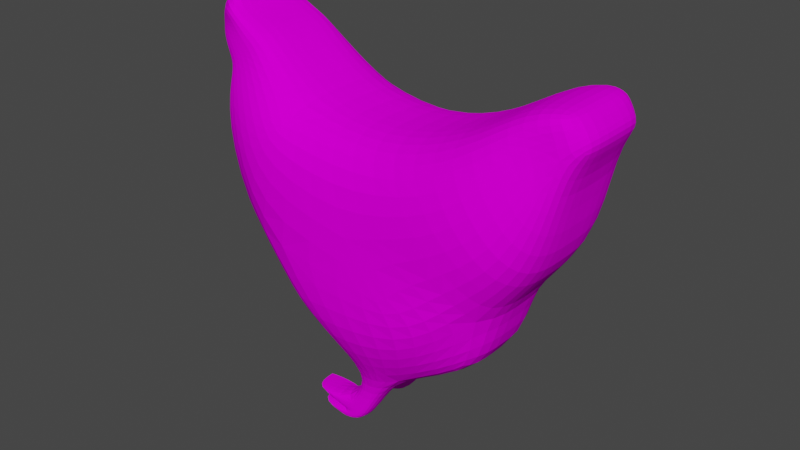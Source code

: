 # Source: Hendl.blend  (saved by Blender 2.92.15; exported with 4.5.12 LTS)
import bpy
from mathutils import Matrix  # noqa: F401  (used for matrix-valued properties, if any)

bpy.ops.wm.read_factory_settings(use_empty=True)
scene = bpy.context.scene
scene.name = 'Scene'

# ---- collections
col_collection = bpy.data.collections.new('Collection'); scene.collection.children.link(col_collection)

# ---- images (referenced by path relative to the original .blend; pixels are not part of the script)
import os
ASSET_DIR = os.environ.get("B2B_ASSET_DIR", "")  # directory of the original .blend (textures are referenced by path, not embedded)
HERE = os.path.dirname(os.path.abspath(__file__))  # packed textures are extracted next to this script under _unpacked/

def load_image(name, relpath, width, height, colorspace="sRGB"):
    """Load a texture the original file referenced (path relative to the .blend, or extracted next to this script)."""
    p = next((c for c in (os.path.join(HERE, relpath), os.path.join(ASSET_DIR, relpath)) if relpath and os.path.exists(c)), "")
    if p:
        img = bpy.data.images.load(p, check_existing=True)
        img.name = name
    else:  # same state as the original file: an image datablock whose file is absent (Cycles renders it pink)
        img = bpy.data.images.new(name, width, height)
        img.source = "FILE"
        img.filepath = "//" + (relpath or name)
    img.colorspace_settings.name = colorspace
    return img
img_hendl_textur_png = load_image('Hendl Textur.png', 'Hendl Textur.png', 1024, 1024, 'sRGB')

# ---- materials (node trees are filled in below, after node groups)
mat_material = bpy.data.materials.new('Material')
mat_material.alpha_threshold = 0.0
mat_material.use_transparent_shadow = False
mat_material.line_color = (0.0, 0.0, 0.0, 1.0)

# ---- material node trees
mat_material.use_nodes = True; mat_material.node_tree.nodes.clear()
_N = mat_material.node_tree.nodes; _L = mat_material.node_tree.links
n0 = _N.new('ShaderNodeOutputMaterial'); n0.name = 'Material Output'; n0.location = (348, 260)
n1 = _N.new('ShaderNodeTexImage'); n1.name = 'Image Texture'; n1.location = (-138, 257)
n1.image = img_hendl_textur_png
n2 = _N.new('ShaderNodeBsdfDiffuse'); n2.name = 'Diffuse BSDF'; n2.location = (150, 243)
_L.new(n1.outputs[0], n2.inputs[0])
_L.new(n2.outputs[0], n0.inputs[0])
n0.is_active_output = True

# ---- world
world_world = bpy.data.worlds.new('World'); scene.world = world_world
world_world.use_nodes = True; world_world.node_tree.nodes.clear()
_N = world_world.node_tree.nodes; _L = world_world.node_tree.links
n0 = _N.new('ShaderNodeOutputWorld'); n0.name = 'World Output'; n0.location = (300, 300)
n1 = _N.new('ShaderNodeBackground'); n1.name = 'Background'; n1.location = (10, 300)
n1.inputs[0].default_value = (0.05088, 0.05088, 0.05088, 1.0)
_L.new(n1.outputs[0], n0.inputs[0])
n0.is_active_output = True
world_world.color = (0.05088, 0.05088, 0.05088)
world_world.use_sun_shadow = False
world_world.sun_shadow_jitter_overblur = 0.0

# ---- meshes
me_cube = bpy.data.meshes.new('Cube')
me_cube.from_pydata([(0.6153, -0.3541, 0.5488), (1.452, -0.3541, -0.3761), (0.02254, -0.3541, 0.6551), (0.009254, -0.3541, -0.881), (1.442, -0.3541, -0.8825), (0.4743, -0.3156, -1.253), (1.253, -0.3541, 0.7349), (1.824, -0.3541, -0.05719), (1.665, -0.3541, 1.04), (1.917, -0.3541, 0.6072), (1.957, -0.3541, 1.054), (2.09, -0.3541, 0.8597), (-0.788, -0.3541, 0.1901), (-0.6286, -0.3541, -0.4691), (-0.3229, -0.3541, 1.001), (-0.7083, -0.3541, 0.6551), (-0.5824, -0.3541, 1.118), (-0.8422, -0.1746, 0.8559), (-0.6817, -0.3541, 1.346), (-0.9209, -0.1746, 1.027), (-0.7367, -0.2099, 0.7004), (-1.055, 0.0, 0.8623), (0.6809, -0.3156, -1.232), (0.9948, -0.6078, -0.7577), (0.5215, -0.3156, -1.511), (0.3149, -0.3156, -1.532), (0.4068, -0.3156, -1.701), (0.3282, -0.3156, -1.652), (-0.08208, -0.3156, -1.562), (-0.04316, -0.3156, -1.579), (0.2258, -0.3156, -1.718), (-0.06745, -0.3156, -1.657), (-0.8921, -0.1746, 0.9868), (-0.633, -0.3541, 1.159), (-0.43, -0.3541, 1.049), (-0.8677, -0.2099, 0.8025), (-0.8049, -0.2099, 0.6897), (0.3945, -0.6078, -0.8843), (0.5757, -0.3156, -1.243), (0.3992, -0.3156, -1.524), (-0.7958, -0.2964, 0.9028), (-0.2564, -0.6078, -0.3311), (-0.4479, -0.6078, 0.3852), (-0.6617, -0.3541, 0.7856), (-0.6297, -0.3541, 0.7256), (-0.4768, -0.3541, 0.8627), (-0.6712, -0.2964, 1.029), (0.8111, -0.6078, 0.3325), (-0.7404, -0.2964, 1.088), (1.371, -0.6078, 0.5717), (0.02067, -0.6078, 0.4385), (-0.1304, -0.6078, 0.5674), (2.022, -0.3541, 0.9588), (1.742, -0.3541, 0.8906), (-0.5437, -0.3541, 0.9198), (1.238, -0.6078, -0.1396), (1.67, -0.6078, 0.1563), (1.854, -0.3541, 0.7098), (1.103, -0.6176, -0.448), (0.3202, -0.3156, -1.58), (0.3608, -0.3156, -1.672), (0.08069, -0.3156, -1.688), (0.6153, -2.142e-08, 0.5488), (1.452, -1.406e-07, -0.3761), (0.02254, -2.142e-08, 0.6551), (0.009254, 0.0, -0.881), (1.442, 0.0, -0.8825), (0.4743, 0.0, -1.253), (1.253, -2.142e-08, 0.7349), (1.824, -1.406e-07, -0.05719), (1.665, -2.142e-08, 1.04), (1.917, -1.406e-07, 0.6072), (1.957, 3.818e-08, 1.054), (2.09, -1.406e-07, 0.8597), (-0.788, 9.779e-08, 0.1901), (-0.6286, 0.001604, -0.4691), (-0.3229, -1.406e-07, 1.001), (-0.7083, 0.0, 0.6551), (-0.5824, -1.406e-07, 1.118), (-0.8422, 3.818e-08, 0.8559), (-0.6817, -1.406e-07, 1.346), (-0.9209, 3.818e-08, 1.027), (-0.7367, 3.818e-08, 0.7004), (-1.055, 0.0, 0.8623), (0.6809, 0.0, -1.232), (0.5215, -0.1153, -1.511), (0.3149, -0.1153, -1.532), (0.4068, -0.1153, -1.701), (0.3282, -0.1153, -1.652), (-0.08208, -0.1153, -1.562), (-0.04316, -0.1153, -1.579), (0.2258, -0.1153, -1.718), (-0.06745, -0.1153, -1.657), (-0.633, -1.406e-07, 1.159), (-0.43, 0.0, 1.049), (-0.8677, 3.818e-08, 0.8025), (-0.8049, 3.818e-08, 0.6897), (2.022, -2.142e-08, 0.9588), (0.08069, -0.1153, -1.688)], [], [(1, 55, 58, 23), (1, 23, 22, 4), (0, 47, 49, 6), (6, 49, 53, 8), (8, 53, 52, 10), (3, 41, 42, 12, 13), (12, 42, 44, 15), (15, 44, 43, 20), (17, 40, 32), (17, 32, 19, 21), (22, 38, 39, 24), (22, 23, 37, 38), (24, 39, 60, 26), (27, 59, 29), (26, 60, 61, 30), (22, 24, 85, 84), (32, 48, 33, 18, 19), (20, 43, 40, 17), (38, 37, 3, 5), (39, 38, 5, 25), (40, 43, 54, 46), (32, 40, 46, 48), (42, 41, 50, 51), (44, 42, 51, 45), (37, 41, 3), (43, 44, 45, 54), (46, 54, 34, 16), (52, 53, 57, 9, 11), (48, 46, 16, 33), (49, 47, 55, 56), (54, 45, 14, 34), (51, 50, 2), (53, 49, 56, 57), (50, 47, 0, 2), (45, 51, 2, 14), (57, 56, 7, 9), (56, 55, 1, 7), (23, 58, 41, 37), (41, 58, 55, 47, 50), (29, 59, 25, 28), (60, 39, 59, 27), (59, 39, 25), (61, 60, 27, 31), (82, 79, 95, 96), (12, 15, 77, 74), (7, 1, 63, 69), (25, 5, 67, 86), (17, 21, 83, 79), (0, 6, 68, 62), (16, 34, 94, 78), (10, 52, 97, 72), (15, 20, 82, 77), (35, 36, 96, 95), (9, 7, 69, 71), (19, 18, 80, 81), (17, 35, 95, 79), (6, 8, 70, 68), (24, 26, 87, 85), (18, 33, 93, 80), (36, 20, 82, 96), (52, 11, 73, 97), (29, 28, 89, 90), (11, 9, 71, 73), (28, 25, 86, 89), (34, 14, 76, 94), (8, 10, 72, 70), (27, 29, 90, 88), (2, 0, 62, 64), (21, 19, 81, 83), (13, 12, 74, 75), (30, 61, 98, 91), (20, 17, 79, 82), (31, 27, 88, 92), (4, 22, 84, 66), (3, 13, 75, 65), (26, 30, 91, 87), (5, 3, 65, 67), (1, 4, 66, 63), (61, 31, 92, 98), (14, 2, 64, 76), (33, 16, 78, 93), (90, 39, 86, 88), (98, 92, 88, 91), (85, 87, 91, 88, 86), (85, 67, 84), (86, 67, 85), (35, 17, 20, 36)])
_uv = me_cube.uv_layers.new(name='UVMap')
_uv.uv.foreach_set('vector', [0.1325, 0.346, 0.1439, 0.3582, 0.1265, 0.3636, 0.1093, 0.3676, 0.1325, 0.346, 0.1093, 0.3676, 0.08197, 0.3824, 0.1053, 0.3436, 0.2259, 0.3948, 0.2122, 0.3923, 0.2122, 0.3599, 0.2259, 0.3604, 0.8792, 0.8003, 0.9218, 0.7982, 0.9475, 0.8321, 0.9139, 0.847, 0.9167, 0.8328, 0.8823, 0.8343, 0.8509, 0.8004, 0.9037, 0.7965, 0.09682, 0.4203, 0.1247, 0.4372, 0.162, 0.4517, 0.1496, 0.4694, 0.1151, 0.457, 0.1496, 0.4694, 0.162, 0.4517, 0.1792, 0.4641, 0.175, 0.4679, 0.2068, 0.4923, 0.2113, 0.4889, 0.2116, 0.4887, 0.2116, 0.4984, 0.2371, 0.6527, 0.282, 0.6634, 0.2371, 0.6827, 0.1841, 0.6194, 0.2032, 0.6292, 0.2089, 0.6342, 0.1816, 0.6531, 0.3801, 0.2308, 0.3789, 0.2364, 0.3628, 0.2442, 0.3642, 0.2377, 0.08197, 0.3824, 0.1093, 0.3676, 0.0989, 0.399, 0.08078, 0.388, 0.3642, 0.2377, 0.3628, 0.2442, 0.3546, 0.2453, 0.3533, 0.2427, 0.3555, 0.2472, 0.3593, 0.2481, 0.3572, 0.2675, 0.3533, 0.2427, 0.3546, 0.2453, 0.3521, 0.2603, 0.3513, 0.2523, 0.1636, 0.2364, 0.1636, 0.2223, 0.1744, 0.2223, 0.1806, 0.2364, 0.1855, 0.3726, 0.2186, 0.3896, 0.2724, 0.4509, 0.2692, 0.5101, 0.1855, 0.464, 0.2579, 0.4432, 0.2661, 0.4448, 0.2626, 0.4541, 0.2558, 0.4533, 0.08078, 0.388, 0.0989, 0.399, 0.09682, 0.4203, 0.07962, 0.3933, 0.3628, 0.2442, 0.3789, 0.2364, 0.3778, 0.2417, 0.3618, 0.2486, 0.1878, 0.4742, 0.1823, 0.4662, 0.1902, 0.4607, 0.1953, 0.4683, 0.2371, 0.6827, 0.282, 0.6634, 0.282, 0.6922, 0.282, 0.7057, 0.162, 0.4517, 0.1247, 0.4372, 0.1677, 0.4269, 0.1737, 0.4357, 0.1792, 0.4641, 0.162, 0.4517, 0.1737, 0.4357, 0.1875, 0.4567, 0.1183, 0.4887, 0.1183, 0.5333, 0.1035, 0.5011, 0.1823, 0.4662, 0.1792, 0.4641, 0.1875, 0.4567, 0.1902, 0.4607, 0.1953, 0.4683, 0.1902, 0.4607, 0.1978, 0.4553, 0.2006, 0.4639, 0.8985, 0.7866, 0.9457, 0.8284, 0.9204, 0.8386, 0.8825, 0.8248, 0.8643, 0.7999, 0.282, 0.7057, 0.282, 0.6922, 0.3033, 0.7128, 0.3033, 0.7221, 0.1828, 0.3553, 0.1667, 0.3839, 0.1439, 0.3582, 0.1623, 0.3368, 0.1902, 0.4607, 0.1875, 0.4567, 0.1958, 0.4493, 0.1978, 0.4553, 0.2313, 0.5023, 0.2387, 0.4965, 0.2387, 0.5139, 0.8912, 0.8244, 0.8502, 0.7885, 0.8846, 0.7693, 0.9378, 0.8131, 0.1677, 0.4269, 0.1667, 0.3839, 0.1772, 0.3963, 0.1793, 0.4287, 0.1875, 0.4567, 0.1737, 0.4357, 0.1793, 0.4287, 0.1958, 0.4493, 0.9096, 0.7977, 0.9265, 0.8417, 0.8874, 0.8338, 0.8747, 0.8061, 0.1623, 0.3368, 0.1439, 0.3582, 0.1325, 0.346, 0.1518, 0.3279, 0.1093, 0.3676, 0.1265, 0.3636, 0.1247, 0.4372, 0.0989, 0.399, 0.1247, 0.4372, 0.1265, 0.3636, 0.1439, 0.3582, 0.1667, 0.3839, 0.1677, 0.4269, 0.3572, 0.2675, 0.3593, 0.2481, 0.3618, 0.2486, 0.3579, 0.2697, 0.3546, 0.2453, 0.3628, 0.2442, 0.3593, 0.2481, 0.3555, 0.2472, 0.1214, 0.2362, 0.1249, 0.2324, 0.124, 0.2368, 0.3521, 0.2603, 0.3546, 0.2453, 0.3555, 0.2472, 0.3528, 0.2684, 0.2426, 0.466, 0.2426, 0.4762, 0.2398, 0.4745, 0.2392, 0.4676, 0.2646, 0.4224, 0.2657, 0.4405, 0.2466, 0.4401, 0.2456, 0.422, 0.1544, 0.5141, 0.1544, 0.4887, 0.1735, 0.4887, 0.1735, 0.5141, 0.1037, 0.2792, 0.1037, 0.2946, 0.08663, 0.2946, 0.09286, 0.2792, 0.1663, 0.6025, 0.1694, 0.616, 0.1694, 0.616, 0.1609, 0.6102, 0.2259, 0.3948, 0.2259, 0.3604, 0.245, 0.3604, 0.245, 0.3948, 0.245, 0.4958, 0.245, 0.4894, 0.2642, 0.4894, 0.2642, 0.4958, 0.2437, 0.4376, 0.2377, 0.4376, 0.2377, 0.4185, 0.2437, 0.4185, 0.2657, 0.4405, 0.2579, 0.4432, 0.2466, 0.443, 0.2466, 0.4401, 0.1662, 0.7814, 0.1731, 0.7814, 0.1731, 0.7928, 0.1662, 0.7928, 0.8992, 0.8235, 0.8262, 0.8243, 0.8756, 0.7771, 0.9042, 0.788, 0.2609, 0.6711, 0.2264, 0.7681, 0.1609, 0.8133, 0.2052, 0.6692, 0.1631, 0.7816, 0.1662, 0.7814, 0.1598, 0.7908, 0.1578, 0.7894, 0.8868, 0.8515, 0.8868, 0.7906, 0.9289, 0.7906, 0.9289, 0.8515, 0.1636, 0.2223, 0.1636, 0.2124, 0.1744, 0.2124, 0.1744, 0.2223, 0.2035, 0.7846, 0.2035, 0.7655, 0.1455, 0.7655, 0.1455, 0.7846, 0.2073, 0.7814, 0.2039, 0.7814, 0.2039, 0.7701, 0.2073, 0.7701, 0.2377, 0.4376, 0.2313, 0.4376, 0.2313, 0.4185, 0.2377, 0.4185, 0.1747, 0.2425, 0.1767, 0.2426, 0.1767, 0.2534, 0.1747, 0.2533, 0.8404, 0.7928, 0.9197, 0.779, 0.9197, 0.8474, 0.8689, 0.8474, 0.1037, 0.2603, 0.1037, 0.2792, 0.09286, 0.2792, 0.09286, 0.2603, 0.245, 0.4894, 0.245, 0.4848, 0.2642, 0.4848, 0.2642, 0.4894, 0.8675, 0.8313, 0.8675, 0.7979, 0.9144, 0.7979, 0.9144, 0.8313, 0.2694, 0.2957, 0.2694, 0.2791, 0.2802, 0.2791, 0.2802, 0.2957, 0.2259, 0.4185, 0.2259, 0.3948, 0.245, 0.3948, 0.245, 0.4185, 0.1501, 0.632, 0.1406, 0.6211, 0.1501, 0.6211, 0.1501, 0.632, 0.2642, 0.3883, 0.2646, 0.4224, 0.2456, 0.422, 0.245, 0.388, 0.2524, 0.2307, 0.2524, 0.2243, 0.2632, 0.2243, 0.2632, 0.2307, 0.2579, 0.4432, 0.2558, 0.4533, 0.2464, 0.4532, 0.2466, 0.443, 0.1914, 0.2092, 0.1914, 0.2273, 0.1806, 0.2273, 0.1806, 0.2092, 0.2122, 0.51, 0.2143, 0.4648, 0.2313, 0.4648, 0.2313, 0.51, 0.2661, 0.3503, 0.2642, 0.3883, 0.245, 0.388, 0.247, 0.35, 0.2524, 0.2399, 0.2524, 0.2307, 0.2632, 0.2307, 0.2632, 0.2399, 0.2653, 0.3194, 0.2661, 0.3503, 0.247, 0.35, 0.2483, 0.3191, 0.1735, 0.5139, 0.1735, 0.4887, 0.1926, 0.4887, 0.1926, 0.5139, 0.2524, 0.2243, 0.2524, 0.2177, 0.2632, 0.2177, 0.2632, 0.2243, 0.245, 0.4848, 0.245, 0.4607, 0.2642, 0.4607, 0.2642, 0.4848, 0.3033, 0.7221, 0.3033, 0.7128, 0.1726, 0.7128, 0.1726, 0.7221, 0.4136, 0.2214, 0.4136, 0.2456, 0.4058, 0.2372, 0.4071, 0.2346, 0.2718, 0.2597, 0.278, 0.2544, 0.2651, 0.2715, 0.2657, 0.265, 0.2646, 0.2842, 0.2605, 0.2732, 0.2657, 0.265, 0.2651, 0.2715, 0.2706, 0.2747, 0.1219, 0.2488, 0.1352, 0.256, 0.1293, 0.2655, 0.1215, 0.259, 0.1289, 0.2757, 0.1156, 0.2685, 0.1445, 0.7687, 0.1474, 0.7667, 0.1474, 0.7771, 0.1441, 0.7755])
me_cube.materials.append(mat_material)
me_cube.use_remesh_preserve_volume = False
me_cube.use_remesh_preserve_attributes = False
me_cube.use_mirror_vertex_groups = False
me_cube.update()

# ---- objects
ob_cube = bpy.data.objects.new('Cube', me_cube)
ob_empty = bpy.data.objects.new('Empty', None)

# ---- transforms, parenting, visibility, modifiers, constraints
ob_cube.location = (0.0, 0.0, 0.0)
ob_cube.lock_rotations_4d = False
ob_cube.empty_display_type = 'ARROWS'
ob_cube.lineart.crease_threshold = 0.0
_m = ob_cube.modifiers.new('Mirror', 'MIRROR')
_m.use_axis = (False, True, False)
_m = ob_cube.modifiers.new('Subdivision', 'SUBSURF')
_m.uv_smooth = 'PRESERVE_CORNERS'
_m = ob_cube.modifiers.new('Decimate', 'DECIMATE')
_m = ob_cube.modifiers.new('Decimate.001', 'DECIMATE')
ob_empty.location = (0.0, 0.0, 0.0)
ob_empty.rotation_euler = (1.571, -0.0, -0.0)
ob_empty.empty_display_type = 'IMAGE'
ob_empty.empty_display_size = 5.0
ob_empty.lineart.crease_threshold = 0.0

# ---- collection membership
col_collection.objects.link(ob_cube)
col_collection.objects.link(ob_empty)

# ---- scene / render settings (as saved in the file)
scene.frame_start = 1; scene.frame_end = 250; scene.frame_set(1)
scene.render.engine = 'BLENDER_EEVEE_NEXT'
scene.cycles.use_denoising = False
scene.cycles.samples = 128
scene.cycles.sampling_pattern = 'TABULATED_SOBOL'
scene.cycles.use_adaptive_sampling = False
scene.cycles.use_light_tree = False
scene.view_settings.view_transform = 'Filmic'
bpy.context.view_layer.update()

# ---- added for rendering (the .blend has no active camera and no usable light): camera, sun
cam_auto = bpy.data.cameras.new('AutoCamera')
cam_auto.lens = 50.0
cam_auto.sensor_width = 36.0
cam_auto.clip_end = 1000.0
ob_auto_camera = bpy.data.objects.new('AutoCamera', cam_auto)
scene.collection.objects.link(ob_auto_camera)
ob_auto_camera.location = (4.7379, -5.06409, 3.19016)
ob_auto_camera.rotation_euler = (1.09748, -7.21219e-08, 0.694738)
scene.camera = ob_auto_camera
light_auto_sun = bpy.data.lights.new('AutoSun', 'SUN')
light_auto_sun.energy = 3.0
light_auto_sun.angle = 0.0523599
ob_auto_sun = bpy.data.objects.new('AutoSun', light_auto_sun)
scene.collection.objects.link(ob_auto_sun)
ob_auto_sun.rotation_euler = (0.872665, 0.174533, 0.523599)
bpy.context.view_layer.update()
